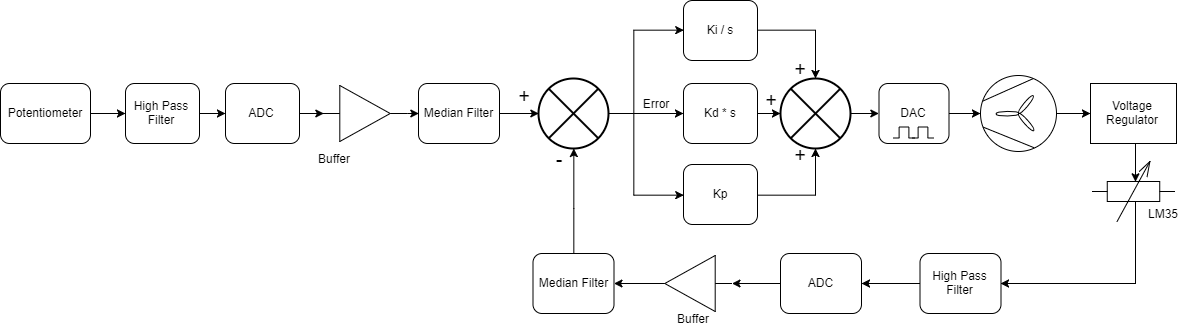

The diagram above was exported from draw.io. Its source (the exported page's mxGraphModel, read from the mxfile embedded in the PNG):
<mxGraphModel dx="1763" dy="1047" grid="0" gridSize="10" guides="1" tooltips="1" connect="1" arrows="1" fold="1" page="1" pageScale="1" pageWidth="1400" pageHeight="850" math="0" shadow="0">
  <root>
    <mxCell id="7wga840Q0ILsjoF7dgtJ-0" />
    <mxCell id="7wga840Q0ILsjoF7dgtJ-1" parent="7wga840Q0ILsjoF7dgtJ-0" />
    <mxCell id="VmEgFxzZSMRmK7jUAhV--12" style="edgeStyle=orthogonalEdgeStyle;rounded=0;orthogonalLoop=1;jettySize=auto;html=1;exitX=1;exitY=0.5;exitDx=0;exitDy=0;entryX=0;entryY=0.5;entryDx=0;entryDy=0;" edge="1" parent="7wga840Q0ILsjoF7dgtJ-1" source="7wga840Q0ILsjoF7dgtJ-4" target="VmEgFxzZSMRmK7jUAhV--3">
      <mxGeometry relative="1" as="geometry" />
    </mxCell>
    <mxCell id="7wga840Q0ILsjoF7dgtJ-4" value="ADC" style="rounded=1;whiteSpace=wrap;html=1;" parent="7wga840Q0ILsjoF7dgtJ-1" vertex="1">
      <mxGeometry x="387" y="243" width="74" height="60" as="geometry" />
    </mxCell>
    <mxCell id="7wga840Q0ILsjoF7dgtJ-5" value="" style="edgeStyle=orthogonalEdgeStyle;rounded=0;orthogonalLoop=1;jettySize=auto;html=1;" parent="7wga840Q0ILsjoF7dgtJ-1" source="7wga840Q0ILsjoF7dgtJ-6" target="7wga840Q0ILsjoF7dgtJ-30" edge="1">
      <mxGeometry relative="1" as="geometry" />
    </mxCell>
    <mxCell id="7wga840Q0ILsjoF7dgtJ-6" value="Potentiometer" style="rounded=1;whiteSpace=wrap;html=1;" parent="7wga840Q0ILsjoF7dgtJ-1" vertex="1">
      <mxGeometry x="162" y="243" width="90" height="60" as="geometry" />
    </mxCell>
    <mxCell id="7wga840Q0ILsjoF7dgtJ-56" value="" style="edgeStyle=orthogonalEdgeStyle;rounded=0;orthogonalLoop=1;jettySize=auto;html=1;" parent="7wga840Q0ILsjoF7dgtJ-1" source="7wga840Q0ILsjoF7dgtJ-10" target="7wga840Q0ILsjoF7dgtJ-54" edge="1">
      <mxGeometry relative="1" as="geometry" />
    </mxCell>
    <mxCell id="7wga840Q0ILsjoF7dgtJ-10" value="DAC" style="rounded=1;whiteSpace=wrap;html=1;" parent="7wga840Q0ILsjoF7dgtJ-1" vertex="1">
      <mxGeometry x="1040.5" y="243" width="70" height="60" as="geometry" />
    </mxCell>
    <mxCell id="7wga840Q0ILsjoF7dgtJ-17" value="" style="edgeStyle=orthogonalEdgeStyle;rounded=0;orthogonalLoop=1;jettySize=auto;html=1;" parent="7wga840Q0ILsjoF7dgtJ-1" source="7wga840Q0ILsjoF7dgtJ-18" target="7wga840Q0ILsjoF7dgtJ-20" edge="1">
      <mxGeometry relative="1" as="geometry" />
    </mxCell>
    <mxCell id="7wga840Q0ILsjoF7dgtJ-18" value="High Pass Filter" style="rounded=1;whiteSpace=wrap;html=1;" parent="7wga840Q0ILsjoF7dgtJ-1" vertex="1">
      <mxGeometry x="1081.5" y="413" width="81" height="60" as="geometry" />
    </mxCell>
    <mxCell id="BX6RXiLuLdh77n6WuNig-11" value="" style="edgeStyle=orthogonalEdgeStyle;rounded=0;orthogonalLoop=1;jettySize=auto;html=1;" parent="7wga840Q0ILsjoF7dgtJ-1" source="7wga840Q0ILsjoF7dgtJ-20" target="BX6RXiLuLdh77n6WuNig-9" edge="1">
      <mxGeometry relative="1" as="geometry" />
    </mxCell>
    <mxCell id="7wga840Q0ILsjoF7dgtJ-20" value="ADC" style="rounded=1;whiteSpace=wrap;html=1;" parent="7wga840Q0ILsjoF7dgtJ-1" vertex="1">
      <mxGeometry x="942" y="413" width="81" height="60" as="geometry" />
    </mxCell>
    <mxCell id="7wga840Q0ILsjoF7dgtJ-21" value="" style="edgeStyle=orthogonalEdgeStyle;rounded=0;orthogonalLoop=1;jettySize=auto;html=1;entryX=0.855;entryY=0.855;entryDx=0;entryDy=0;entryPerimeter=0;" parent="7wga840Q0ILsjoF7dgtJ-1" source="7wga840Q0ILsjoF7dgtJ-22" target="7wga840Q0ILsjoF7dgtJ-24" edge="1">
      <mxGeometry relative="1" as="geometry" />
    </mxCell>
    <mxCell id="7wga840Q0ILsjoF7dgtJ-22" value="Median Filter" style="rounded=1;whiteSpace=wrap;html=1;" parent="7wga840Q0ILsjoF7dgtJ-1" vertex="1">
      <mxGeometry x="694.5" y="413" width="81" height="60" as="geometry" />
    </mxCell>
    <mxCell id="7wga840Q0ILsjoF7dgtJ-48" value="" style="edgeStyle=orthogonalEdgeStyle;rounded=0;orthogonalLoop=1;jettySize=auto;html=1;exitX=0.855;exitY=0.145;exitDx=0;exitDy=0;exitPerimeter=0;" parent="7wga840Q0ILsjoF7dgtJ-1" source="7wga840Q0ILsjoF7dgtJ-24" target="7wga840Q0ILsjoF7dgtJ-36" edge="1">
      <mxGeometry relative="1" as="geometry" />
    </mxCell>
    <mxCell id="7wga840Q0ILsjoF7dgtJ-51" style="edgeStyle=orthogonalEdgeStyle;rounded=0;orthogonalLoop=1;jettySize=auto;html=1;exitX=0.855;exitY=0.145;exitDx=0;exitDy=0;exitPerimeter=0;entryX=0;entryY=0.5;entryDx=0;entryDy=0;" parent="7wga840Q0ILsjoF7dgtJ-1" source="7wga840Q0ILsjoF7dgtJ-24" target="7wga840Q0ILsjoF7dgtJ-38" edge="1">
      <mxGeometry relative="1" as="geometry">
        <Array as="points">
          <mxPoint x="795.5" y="273" />
          <mxPoint x="795.5" y="354" />
        </Array>
      </mxGeometry>
    </mxCell>
    <mxCell id="BX6RXiLuLdh77n6WuNig-15" style="edgeStyle=orthogonalEdgeStyle;rounded=0;orthogonalLoop=1;jettySize=auto;html=1;exitX=0.855;exitY=0.145;exitDx=0;exitDy=0;exitPerimeter=0;entryX=0;entryY=0.5;entryDx=0;entryDy=0;" parent="7wga840Q0ILsjoF7dgtJ-1" source="7wga840Q0ILsjoF7dgtJ-24" target="7wga840Q0ILsjoF7dgtJ-35" edge="1">
      <mxGeometry relative="1" as="geometry">
        <Array as="points">
          <mxPoint x="795.5" y="273" />
          <mxPoint x="795.5" y="190" />
        </Array>
      </mxGeometry>
    </mxCell>
    <mxCell id="7wga840Q0ILsjoF7dgtJ-24" value="" style="verticalLabelPosition=bottom;verticalAlign=top;html=1;strokeWidth=2;shape=mxgraph.flowchart.summing_function;rotation=45;" parent="7wga840Q0ILsjoF7dgtJ-1" vertex="1">
      <mxGeometry x="700" y="238" width="70" height="70" as="geometry" />
    </mxCell>
    <mxCell id="7wga840Q0ILsjoF7dgtJ-25" value="Error" style="text;html=1;strokeColor=none;fillColor=none;align=center;verticalAlign=middle;whiteSpace=wrap;rounded=0;" parent="7wga840Q0ILsjoF7dgtJ-1" vertex="1">
      <mxGeometry x="796.5" y="253" width="40" height="20" as="geometry" />
    </mxCell>
    <mxCell id="7wga840Q0ILsjoF7dgtJ-26" value="&lt;font style=&quot;font-size: 20px&quot;&gt;+&lt;/font&gt;" style="text;html=1;strokeColor=none;fillColor=none;align=center;verticalAlign=middle;whiteSpace=wrap;rounded=0;" parent="7wga840Q0ILsjoF7dgtJ-1" vertex="1">
      <mxGeometry x="666" y="245" width="40" height="20" as="geometry" />
    </mxCell>
    <mxCell id="7wga840Q0ILsjoF7dgtJ-27" value="&lt;font style=&quot;font-size: 20px&quot;&gt;-&lt;/font&gt;" style="text;html=1;strokeColor=none;fillColor=none;align=center;verticalAlign=middle;whiteSpace=wrap;rounded=0;" parent="7wga840Q0ILsjoF7dgtJ-1" vertex="1">
      <mxGeometry x="700" y="308" width="40" height="20" as="geometry" />
    </mxCell>
    <mxCell id="7wga840Q0ILsjoF7dgtJ-29" value="" style="edgeStyle=orthogonalEdgeStyle;rounded=0;orthogonalLoop=1;jettySize=auto;html=1;" parent="7wga840Q0ILsjoF7dgtJ-1" source="7wga840Q0ILsjoF7dgtJ-30" target="7wga840Q0ILsjoF7dgtJ-4" edge="1">
      <mxGeometry relative="1" as="geometry" />
    </mxCell>
    <mxCell id="7wga840Q0ILsjoF7dgtJ-30" value="High Pass Filter" style="rounded=1;whiteSpace=wrap;html=1;" parent="7wga840Q0ILsjoF7dgtJ-1" vertex="1">
      <mxGeometry x="287" y="243" width="74" height="60" as="geometry" />
    </mxCell>
    <mxCell id="7wga840Q0ILsjoF7dgtJ-41" style="edgeStyle=orthogonalEdgeStyle;rounded=0;orthogonalLoop=1;jettySize=auto;html=1;entryX=0.145;entryY=0.145;entryDx=0;entryDy=0;entryPerimeter=0;" parent="7wga840Q0ILsjoF7dgtJ-1" source="7wga840Q0ILsjoF7dgtJ-35" target="7wga840Q0ILsjoF7dgtJ-40" edge="1">
      <mxGeometry relative="1" as="geometry" />
    </mxCell>
    <mxCell id="7wga840Q0ILsjoF7dgtJ-35" value="Ki / s" style="rounded=1;whiteSpace=wrap;html=1;" parent="7wga840Q0ILsjoF7dgtJ-1" vertex="1">
      <mxGeometry x="845" y="160" width="74" height="60" as="geometry" />
    </mxCell>
    <mxCell id="7wga840Q0ILsjoF7dgtJ-42" style="edgeStyle=orthogonalEdgeStyle;rounded=0;orthogonalLoop=1;jettySize=auto;html=1;exitX=1;exitY=0.5;exitDx=0;exitDy=0;entryX=0.145;entryY=0.855;entryDx=0;entryDy=0;entryPerimeter=0;" parent="7wga840Q0ILsjoF7dgtJ-1" source="7wga840Q0ILsjoF7dgtJ-36" target="7wga840Q0ILsjoF7dgtJ-40" edge="1">
      <mxGeometry relative="1" as="geometry" />
    </mxCell>
    <mxCell id="7wga840Q0ILsjoF7dgtJ-36" value="Kd * s" style="rounded=1;whiteSpace=wrap;html=1;" parent="7wga840Q0ILsjoF7dgtJ-1" vertex="1">
      <mxGeometry x="845" y="243" width="74" height="60" as="geometry" />
    </mxCell>
    <mxCell id="7wga840Q0ILsjoF7dgtJ-43" style="edgeStyle=orthogonalEdgeStyle;rounded=0;orthogonalLoop=1;jettySize=auto;html=1;exitX=1;exitY=0.5;exitDx=0;exitDy=0;entryX=0.855;entryY=0.855;entryDx=0;entryDy=0;entryPerimeter=0;" parent="7wga840Q0ILsjoF7dgtJ-1" source="7wga840Q0ILsjoF7dgtJ-38" target="7wga840Q0ILsjoF7dgtJ-40" edge="1">
      <mxGeometry relative="1" as="geometry" />
    </mxCell>
    <mxCell id="7wga840Q0ILsjoF7dgtJ-38" value="Kp&lt;br&gt;" style="rounded=1;whiteSpace=wrap;html=1;" parent="7wga840Q0ILsjoF7dgtJ-1" vertex="1">
      <mxGeometry x="845" y="324" width="74" height="60" as="geometry" />
    </mxCell>
    <mxCell id="7wga840Q0ILsjoF7dgtJ-53" style="edgeStyle=orthogonalEdgeStyle;rounded=0;orthogonalLoop=1;jettySize=auto;html=1;exitX=0.855;exitY=0.145;exitDx=0;exitDy=0;exitPerimeter=0;entryX=0;entryY=0.5;entryDx=0;entryDy=0;" parent="7wga840Q0ILsjoF7dgtJ-1" source="7wga840Q0ILsjoF7dgtJ-40" target="7wga840Q0ILsjoF7dgtJ-10" edge="1">
      <mxGeometry relative="1" as="geometry">
        <mxPoint x="1028.5" y="273" as="targetPoint" />
      </mxGeometry>
    </mxCell>
    <mxCell id="7wga840Q0ILsjoF7dgtJ-40" value="" style="verticalLabelPosition=bottom;verticalAlign=top;html=1;strokeWidth=2;shape=mxgraph.flowchart.summing_function;rotation=45;" parent="7wga840Q0ILsjoF7dgtJ-1" vertex="1">
      <mxGeometry x="942" y="238" width="70" height="70" as="geometry" />
    </mxCell>
    <mxCell id="7wga840Q0ILsjoF7dgtJ-44" value="&lt;font style=&quot;font-size: 20px&quot;&gt;+&lt;/font&gt;" style="text;html=1;strokeColor=none;fillColor=none;align=center;verticalAlign=middle;whiteSpace=wrap;rounded=0;" parent="7wga840Q0ILsjoF7dgtJ-1" vertex="1">
      <mxGeometry x="942" y="304" width="40" height="20" as="geometry" />
    </mxCell>
    <mxCell id="7wga840Q0ILsjoF7dgtJ-45" value="&lt;font style=&quot;font-size: 20px&quot;&gt;+&lt;/font&gt;" style="text;html=1;strokeColor=none;fillColor=none;align=center;verticalAlign=middle;whiteSpace=wrap;rounded=0;" parent="7wga840Q0ILsjoF7dgtJ-1" vertex="1">
      <mxGeometry x="913" y="249" width="40" height="20" as="geometry" />
    </mxCell>
    <mxCell id="7wga840Q0ILsjoF7dgtJ-46" value="&lt;font style=&quot;font-size: 20px&quot;&gt;+&lt;/font&gt;" style="text;html=1;strokeColor=none;fillColor=none;align=center;verticalAlign=middle;whiteSpace=wrap;rounded=0;" parent="7wga840Q0ILsjoF7dgtJ-1" vertex="1">
      <mxGeometry x="942" y="218" width="40" height="20" as="geometry" />
    </mxCell>
    <mxCell id="BX6RXiLuLdh77n6WuNig-2" value="" style="edgeStyle=orthogonalEdgeStyle;rounded=0;orthogonalLoop=1;jettySize=auto;html=1;" parent="7wga840Q0ILsjoF7dgtJ-1" source="7wga840Q0ILsjoF7dgtJ-54" target="BX6RXiLuLdh77n6WuNig-0" edge="1">
      <mxGeometry relative="1" as="geometry" />
    </mxCell>
    <mxCell id="7wga840Q0ILsjoF7dgtJ-54" value="" style="verticalLabelPosition=bottom;outlineConnect=0;align=center;dashed=0;html=1;verticalAlign=top;shape=mxgraph.pid2misc.fan;fanType=common;rotation=179;" parent="7wga840Q0ILsjoF7dgtJ-1" vertex="1">
      <mxGeometry x="1142" y="235" width="76" height="76" as="geometry" />
    </mxCell>
    <mxCell id="BX6RXiLuLdh77n6WuNig-4" style="edgeStyle=orthogonalEdgeStyle;rounded=0;orthogonalLoop=1;jettySize=auto;html=1;exitX=0.5;exitY=1;exitDx=0;exitDy=0;entryX=0.518;entryY=0.333;entryDx=0;entryDy=0;entryPerimeter=0;" parent="7wga840Q0ILsjoF7dgtJ-1" source="BX6RXiLuLdh77n6WuNig-0" target="y4hZ3BlTRokYV-oPtBzl-0" edge="1">
      <mxGeometry relative="1" as="geometry" />
    </mxCell>
    <mxCell id="BX6RXiLuLdh77n6WuNig-0" value="Voltage Regulator" style="rounded=0;whiteSpace=wrap;html=1;" parent="7wga840Q0ILsjoF7dgtJ-1" vertex="1">
      <mxGeometry x="1252" y="243" width="86" height="60" as="geometry" />
    </mxCell>
    <mxCell id="BX6RXiLuLdh77n6WuNig-8" value="" style="edgeStyle=orthogonalEdgeStyle;rounded=0;orthogonalLoop=1;jettySize=auto;html=1;exitX=0.522;exitY=0.666;exitDx=0;exitDy=0;exitPerimeter=0;entryX=1;entryY=0.5;entryDx=0;entryDy=0;" parent="7wga840Q0ILsjoF7dgtJ-1" source="y4hZ3BlTRokYV-oPtBzl-0" target="7wga840Q0ILsjoF7dgtJ-18" edge="1">
      <mxGeometry relative="1" as="geometry">
        <mxPoint x="1094.5" y="463" as="targetPoint" />
        <Array as="points">
          <mxPoint x="1296.5" y="443" />
        </Array>
      </mxGeometry>
    </mxCell>
    <mxCell id="y4hZ3BlTRokYV-oPtBzl-0" value="" style="verticalLabelPosition=bottom;shadow=0;dashed=0;align=center;fillColor=#ffffff;html=1;verticalAlign=top;strokeWidth=1;shape=mxgraph.electrical.resistors.variable_resistor_1;" parent="7wga840Q0ILsjoF7dgtJ-1" vertex="1">
      <mxGeometry x="1254" y="321" width="82" height="60" as="geometry" />
    </mxCell>
    <mxCell id="BX6RXiLuLdh77n6WuNig-1" value="LM35" style="text;html=1;strokeColor=none;fillColor=none;align=center;verticalAlign=middle;whiteSpace=wrap;rounded=0;" parent="7wga840Q0ILsjoF7dgtJ-1" vertex="1">
      <mxGeometry x="1303.5" y="363" width="40" height="20" as="geometry" />
    </mxCell>
    <mxCell id="BX6RXiLuLdh77n6WuNig-10" value="" style="edgeStyle=orthogonalEdgeStyle;rounded=0;orthogonalLoop=1;jettySize=auto;html=1;" parent="7wga840Q0ILsjoF7dgtJ-1" source="BX6RXiLuLdh77n6WuNig-9" target="7wga840Q0ILsjoF7dgtJ-22" edge="1">
      <mxGeometry relative="1" as="geometry" />
    </mxCell>
    <mxCell id="BX6RXiLuLdh77n6WuNig-9" value="" style="verticalLabelPosition=bottom;shadow=0;dashed=0;align=center;fillColor=#ffffff;html=1;verticalAlign=top;strokeWidth=1;shape=mxgraph.electrical.logic_gates.buffer2;rotation=180;" parent="7wga840Q0ILsjoF7dgtJ-1" vertex="1">
      <mxGeometry x="809.5" y="415" width="84" height="56" as="geometry" />
    </mxCell>
    <mxCell id="BX6RXiLuLdh77n6WuNig-14" value="Buffer" style="text;html=1;strokeColor=none;fillColor=none;align=center;verticalAlign=middle;whiteSpace=wrap;rounded=0;" parent="7wga840Q0ILsjoF7dgtJ-1" vertex="1">
      <mxGeometry x="834.5" y="468" width="40" height="20" as="geometry" />
    </mxCell>
    <mxCell id="BX6RXiLuLdh77n6WuNig-16" value="" style="pointerEvents=1;verticalLabelPosition=bottom;shadow=0;dashed=0;align=center;fillColor=#ffffff;html=1;verticalAlign=top;strokeWidth=1;shape=mxgraph.electrical.waveforms.pulse_1;" parent="7wga840Q0ILsjoF7dgtJ-1" vertex="1">
      <mxGeometry x="1054.5" y="286.5" width="22" height="11" as="geometry" />
    </mxCell>
    <mxCell id="BX6RXiLuLdh77n6WuNig-18" value="" style="pointerEvents=1;verticalLabelPosition=bottom;shadow=0;dashed=0;align=center;fillColor=#ffffff;html=1;verticalAlign=top;strokeWidth=1;shape=mxgraph.electrical.waveforms.pulse_1;" parent="7wga840Q0ILsjoF7dgtJ-1" vertex="1">
      <mxGeometry x="1073.5" y="286.5" width="22" height="11" as="geometry" />
    </mxCell>
    <mxCell id="VmEgFxzZSMRmK7jUAhV--4" value="" style="edgeStyle=orthogonalEdgeStyle;rounded=0;orthogonalLoop=1;jettySize=auto;html=1;entryX=0.145;entryY=0.855;entryDx=0;entryDy=0;entryPerimeter=0;" edge="1" parent="7wga840Q0ILsjoF7dgtJ-1" source="VmEgFxzZSMRmK7jUAhV--0" target="7wga840Q0ILsjoF7dgtJ-24">
      <mxGeometry relative="1" as="geometry" />
    </mxCell>
    <mxCell id="VmEgFxzZSMRmK7jUAhV--0" value="Median Filter" style="rounded=1;whiteSpace=wrap;html=1;" vertex="1" parent="7wga840Q0ILsjoF7dgtJ-1">
      <mxGeometry x="580" y="243" width="81" height="60" as="geometry" />
    </mxCell>
    <mxCell id="VmEgFxzZSMRmK7jUAhV--8" style="edgeStyle=orthogonalEdgeStyle;rounded=0;orthogonalLoop=1;jettySize=auto;html=1;exitX=1;exitY=0.5;exitDx=0;exitDy=0;entryX=0;entryY=0.5;entryDx=0;entryDy=0;" edge="1" parent="7wga840Q0ILsjoF7dgtJ-1" source="VmEgFxzZSMRmK7jUAhV--3" target="VmEgFxzZSMRmK7jUAhV--0">
      <mxGeometry relative="1" as="geometry" />
    </mxCell>
    <mxCell id="VmEgFxzZSMRmK7jUAhV--3" value="" style="verticalLabelPosition=bottom;shadow=0;dashed=0;align=center;fillColor=#ffffff;html=1;verticalAlign=top;strokeWidth=1;shape=mxgraph.electrical.logic_gates.buffer2;rotation=0;" vertex="1" parent="7wga840Q0ILsjoF7dgtJ-1">
      <mxGeometry x="484.5" y="245" width="84" height="56" as="geometry" />
    </mxCell>
    <mxCell id="VmEgFxzZSMRmK7jUAhV--9" value="Buffer" style="text;html=1;strokeColor=none;fillColor=none;align=center;verticalAlign=middle;whiteSpace=wrap;rounded=0;" vertex="1" parent="7wga840Q0ILsjoF7dgtJ-1">
      <mxGeometry x="475.5" y="308" width="40" height="20" as="geometry" />
    </mxCell>
  </root>
</mxGraphModel>